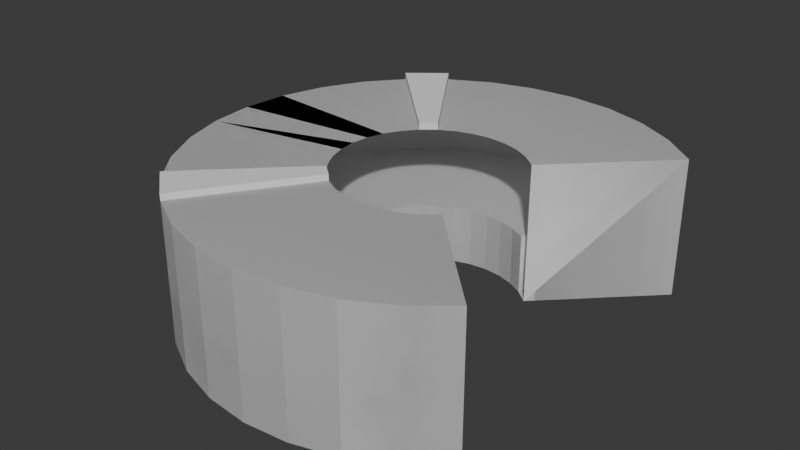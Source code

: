 # Source: proto_desk.blend  (saved by Blender 5.1.30; exported with 4.5.12 LTS)
import bpy
from mathutils import Matrix  # noqa: F401  (used for matrix-valued properties, if any)

bpy.ops.wm.read_factory_settings(use_empty=True)
scene = bpy.context.scene
scene.name = 'Scene'

# ---- collections
col_collection = bpy.data.collections.new('Collection'); scene.collection.children.link(col_collection)

# ---- world
world_world = bpy.data.worlds.new('World'); scene.world = world_world
world_world.use_nodes = True; world_world.node_tree.nodes.clear()
_N = world_world.node_tree.nodes; _L = world_world.node_tree.links
n0 = _N.new('ShaderNodeOutputWorld'); n0.name = 'World Output'; n0.location = (200, 100)
n1 = _N.new('ShaderNodeBackground'); n1.name = 'Background'; n1.location = (-200, 100)
n1.inputs[0].default_value = (0.05088, 0.05088, 0.05088, 1.0)
_L.new(n1.outputs[0], n0.inputs[0])
n0.is_active_output = True
world_world.color = (0.05088, 0.05088, 0.05088)
world_world.sun_shadow_jitter_overblur = 0.0

# ---- meshes
me_circle = bpy.data.meshes.new('Circle')
me_circle.from_pydata([(-0.01015, -0.9737, 1.29), (0.1849, -0.9937, 1.29), (0.38, -0.9753, 1.29), (0.5678, -0.9191, 1.29), (0.7411, -0.8274, 1.289), (0.8931, -0.7036, 1.289), (0.3363, -0.3541, 0.4249), (0.2632, -0.3759, 0.4249), (0.1115, -0.3753, 0.4249), (0.1873, -0.3831, 0.4249), (-0.1975, -0.9165, 0.4265), (-0.37, -0.8234, 0.4262), (-0.521, -0.6984, 0.4258), (0.8988, 0.7106, 1.285), (0.7477, 0.8355, 1.284), (0.5752, 0.9286, 1.284), (0.3879, 0.9863, 1.284), (0.1928, 1.006, 1.283), (-0.002327, 0.9878, 1.283), (-0.1901, 0.9317, 1.284), (-0.3634, 0.84, 1.284), (-0.5154, 0.7162, 1.284), (-0.6404, 0.5652, 1.285), (-0.7335, 0.3926, 1.285), (-0.7911, 0.2053, 1.286), (-0.8111, 0.01027, 1.286), (-0.7927, -0.1849, 1.287), (-0.7365, -0.3727, 1.288), (-0.6448, -0.546, 1.288), (-0.5211, -0.698, 1.289), (-0.37, -0.823, 1.289), (-0.1975, -0.9161, 1.29), (0.1115, -0.3748, 1.288), (0.1873, -0.3826, 1.288), (0.2632, -0.3755, 1.288), (0.3362, -0.3536, 1.288), (0.4036, -0.3179, 1.288), (0.4628, -0.2698, 1.288), (-0.6448, -0.5464, 0.4253), (-0.7365, -0.3732, 0.4247), (-0.7927, -0.1853, 0.4241), (-0.8111, 0.00983, 0.4235), (-0.7911, 0.2048, 0.4229), (-0.7335, 0.3922, 0.4223), (-0.6404, 0.5647, 0.4217), (0.4649, 0.2802, 1.286), (0.4062, 0.3288, 1.286), (0.3391, 0.365, 1.286), (0.2662, 0.3874, 1.285), (0.1904, 0.3952, 1.285), (0.1145, 0.388, 1.285), (0.04146, 0.3662, 1.285), (-0.02592, 0.3305, 1.286), (-0.08505, 0.2824, 1.286), (-0.1337, 0.2236, 1.286), (-0.1699, 0.1565, 1.286), (-0.1923, 0.08368, 1.286), (-0.2001, 0.007833, 1.287), (-0.1929, -0.06807, 1.287), (-0.171, -0.1411, 1.287), (-0.1354, -0.2085, 1.287), (-0.08724, -0.2676, 1.287), (-0.0285, -0.3162, 1.288), (0.03859, -0.3524, 1.288), (-0.0101, -0.9745, -0.2103), (0.1849, -0.9945, -0.2102), (0.3801, -0.976, -0.2102), (0.5679, -0.9199, -0.2103), (0.7412, -0.8282, -0.2106), (0.8932, -0.7044, -0.2109), (-0.5154, 0.7158, 0.4213), (-0.3634, 0.8395, 0.4209), (-0.1901, 0.9312, 0.4207), (-0.002298, 0.9874, 0.4205), (0.1929, 1.006, 0.4205), (0.3879, 0.9858, 0.4206), (0.7478, 0.8351, 0.4212), (0.8988, 0.7098, -0.2154), (0.7478, 0.8348, -0.2159), (0.5753, 0.9279, -0.2162), (0.3879, 0.9855, -0.2164), (0.1929, 1.006, -0.2165), (-0.002277, 0.9871, -0.2165), (-0.1901, 0.9309, -0.2164), (-0.3633, 0.8392, -0.2161), (-0.5154, 0.7154, -0.2157), (-0.6403, 0.5644, -0.2153), (-0.7334, 0.3919, -0.2148), (-0.7911, 0.2045, -0.2142), (-0.8111, 0.009506, -0.2136), (-0.7927, -0.1857, -0.2129), (-0.7365, -0.3735, -0.2123), (-0.6448, -0.5467, -0.2118), (-0.521, -0.6988, -0.2113), (-0.37, -0.8237, -0.2108), (-0.1975, -0.9168, -0.2105), (0.1115, -0.3756, -0.2121), (0.1874, -0.3834, -0.2121), (0.2633, -0.3762, -0.2121), (0.3363, -0.3544, -0.2122), (0.4037, -0.3187, -0.2123), (0.4628, -0.2706, -0.2124), (0.5752, 0.9282, 0.4208), (0.8932, -0.7041, 0.4261), (0.7411, -0.8278, 0.4265), (0.5679, -0.9196, 0.4267), (0.3801, -0.9757, 0.4269), (-0.01012, -0.9742, 0.4268), (0.1849, -0.9941, 0.4269), (0.465, 0.2794, -0.2142), (0.4063, 0.328, -0.2143), (0.3392, 0.3642, -0.2145), (0.2663, 0.3867, -0.2145), (0.1905, 0.3944, -0.2146), (0.1146, 0.3873, -0.2146), (0.04151, 0.3654, -0.2145), (-0.02587, 0.3297, -0.2144), (-0.085, 0.2816, -0.2143), (-0.1336, 0.2229, -0.2141), (-0.1698, 0.1558, -0.2139), (-0.1922, 0.08291, -0.2137), (-0.2, 0.007071, -0.2134), (-0.1928, -0.06883, -0.2132), (-0.171, -0.1419, -0.2129), (-0.1353, -0.2093, -0.2127), (-0.08719, -0.2684, -0.2125), (-0.02845, -0.317, -0.2124), (0.03864, -0.3532, -0.2122), (0.4037, -0.3184, 0.4248), (0.4628, -0.2703, 0.4246), (0.3391, 0.3646, 0.4226), (0.4062, 0.3283, 0.4227), (0.2663, 0.387, 0.4225), (0.1904, 0.3948, 0.4225), (0.1145, 0.3876, 0.4225), (0.04148, 0.3657, 0.4225), (-0.0259, 0.3301, 0.4226), (-0.08502, 0.2819, 0.4228), (-0.1336, 0.2232, 0.4229), (-0.1698, 0.1561, 0.4231), (-0.1923, 0.08324, 0.4234), (-0.2, 0.007394, 0.4236), (-0.1929, -0.06851, 0.4238), (-0.171, -0.1416, 0.4241), (-0.1353, -0.2089, 0.4243), (-0.08721, -0.2681, 0.4245), (-0.02847, -0.3167, 0.4247), (0.03862, -0.3529, 0.4248), (0.1849, -0.9937, 1.29), (-0.01015, -0.9737, 1.29), (0.38, -0.9753, 1.29), (0.5678, -0.9191, 1.29), (0.7411, -0.8274, 1.289), (0.8931, -0.7036, 1.289), (0.3801, -0.9757, 0.4269), (0.3801, -0.976, -0.2102), (0.8932, -0.7044, -0.2109), (0.8932, -0.7041, 0.4261), (0.5752, 0.9282, 0.4208), (0.5753, 0.9279, -0.2162), (0.7478, 0.8348, -0.2159), (0.7478, 0.8351, 0.4212), (-0.1698, 0.1558, -0.2139), (-0.1698, 0.1561, 0.4231), (-0.6448, -0.5464, 0.4253), (-0.6448, -0.5467, -0.2118), (0.1849, -0.9941, 0.4269), (0.1849, -0.9945, -0.2102), (-0.0101, -0.9745, -0.2103), (-0.01012, -0.9742, 0.4268), (0.7477, 0.8355, 1.284), (0.8988, 0.7106, 1.285), (0.5752, 0.9286, 1.284), (0.3879, 0.9863, 1.284), (0.1928, 1.006, 1.283), (-0.002327, 0.9878, 1.283), (-0.1901, 0.9317, 1.284), (-0.3634, 0.84, 1.284), (-0.5154, 0.7162, 1.284), (-0.6404, 0.5652, 1.285), (-0.7335, 0.3926, 1.285), (-0.7911, 0.2053, 1.286), (-0.8111, 0.01027, 1.286), (-0.7927, -0.1849, 1.287), (-0.7365, -0.3727, 1.288), (-0.6448, -0.546, 1.288), (-0.5211, -0.698, 1.289), (-0.37, -0.823, 1.289), (-0.1975, -0.9161, 1.29), (0.1873, -0.3826, 1.288), (0.1115, -0.3748, 1.288), (0.2632, -0.3755, 1.288), (0.3362, -0.3536, 1.288), (0.4036, -0.3179, 1.288), (0.4628, -0.2698, 1.288), (-0.1336, 0.2229, -0.2141), (-0.1336, 0.2232, 0.4229), (-0.7365, -0.3732, 0.4247), (-0.7365, -0.3735, -0.2123), (-0.085, 0.2816, -0.2143), (-0.08502, 0.2819, 0.4228), (-0.7927, -0.1853, 0.4241), (-0.7927, -0.1857, -0.2129), (-0.02587, 0.3297, -0.2144), (-0.0259, 0.3301, 0.4226), (0.4037, -0.3184, 0.4248), (0.7411, -0.8278, 0.4265), (0.1904, 0.3948, 0.4225), (0.1929, 1.006, 0.4205), (-0.02847, -0.3167, 0.4247), (-0.37, -0.8234, 0.4262), (0.4062, 0.3288, 1.286), (0.4649, 0.2802, 1.286), (0.3391, 0.365, 1.286), (0.2662, 0.3874, 1.285), (0.1904, 0.3952, 1.285), (0.1145, 0.388, 1.285), (0.04146, 0.3662, 1.285), (-0.02592, 0.3305, 1.286), (-0.08505, 0.2824, 1.286), (-0.1337, 0.2236, 1.286), (-0.1699, 0.1565, 1.286), (-0.1923, 0.08368, 1.286), (-0.2001, 0.007833, 1.287), (-0.1929, -0.06807, 1.287), (-0.171, -0.1411, 1.287), (-0.1354, -0.2085, 1.287), (-0.08724, -0.2676, 1.287), (-0.0285, -0.3162, 1.288), (0.03859, -0.3524, 1.288), (0.3363, -0.3541, 0.4249), (0.5679, -0.9196, 0.4267), (0.2663, 0.387, 0.4225), (0.3879, 0.9858, 0.4206), (-0.08721, -0.2681, 0.4245), (-0.521, -0.6984, 0.4258), (0.2632, -0.3759, 0.4249), (0.3391, 0.3646, 0.4226), (-0.1353, -0.2089, 0.4243), (0.1873, -0.3831, 0.4249), (0.5679, -0.9199, -0.2103), (0.7412, -0.8282, -0.2106), (0.4062, 0.3283, 0.4227), (-0.171, -0.1416, 0.4241), (-0.1929, -0.06851, 0.4238), (-0.2, 0.007394, 0.4236), (-0.8111, 0.00983, 0.4235), (-0.1923, 0.08324, 0.4234), (-0.7911, 0.2048, 0.4229), (-0.7335, 0.3922, 0.4223), (-0.6404, 0.5647, 0.4217), (-0.5154, 0.7158, 0.4213), (0.8988, 0.7098, -0.2154), (0.3879, 0.9855, -0.2164), (0.1929, 1.006, -0.2165), (-0.002277, 0.9871, -0.2165), (-0.1901, 0.9309, -0.2164), (-0.3633, 0.8392, -0.2161), (-0.5154, 0.7154, -0.2157), (-0.6403, 0.5644, -0.2153), (-0.7334, 0.3919, -0.2148), (-0.7911, 0.2045, -0.2142), (-0.8111, 0.009506, -0.2136), (-0.521, -0.6988, -0.2113), (-0.37, -0.8237, -0.2108), (-0.1975, -0.9168, -0.2105), (0.1874, -0.3834, -0.2121), (0.1115, -0.3756, -0.2121), (0.2633, -0.3762, -0.2121), (0.3363, -0.3544, -0.2122), (0.4037, -0.3187, -0.2123), (0.4628, -0.2706, -0.2124), (-0.3634, 0.8395, 0.4209), (0.4628, -0.2703, 0.4246), (0.04148, 0.3657, 0.4225), (-0.1901, 0.9312, 0.4207), (-0.002298, 0.9874, 0.4205), (0.1145, 0.3876, 0.4225), (0.1115, -0.3753, 0.4249), (-0.1975, -0.9165, 0.4265), (0.03862, -0.3529, 0.4248), (0.4063, 0.328, -0.2143), (0.465, 0.2794, -0.2142), (0.3392, 0.3642, -0.2145), (0.2663, 0.3867, -0.2145), (0.1905, 0.3944, -0.2146), (0.1146, 0.3873, -0.2146), (0.04151, 0.3654, -0.2145), (-0.1922, 0.08291, -0.2137), (-0.2, 0.007071, -0.2134), (-0.1928, -0.06883, -0.2132), (-0.171, -0.1419, -0.2129), (-0.1353, -0.2093, -0.2127), (-0.08719, -0.2684, -0.2125), (-0.02845, -0.317, -0.2124), (0.03864, -0.3532, -0.2122), (-0.37, -0.8229, 1.357), (-0.5211, -0.698, 1.356), (-0.0285, -0.3162, 1.355), (-0.08725, -0.2676, 1.355), (-0.5154, 0.7162, 1.359), (-0.3634, 0.84, 1.358), (-0.08505, 0.2824, 1.36), (-0.02593, 0.3305, 1.36)], [], [(0, 31, 63, 32), (19, 18, 50, 51), (20, 19, 51, 52), (21, 20, 52, 53), (22, 21, 53, 54), (23, 22, 54, 55), (24, 23, 55, 56), (25, 24, 56, 57), (84, 83, 72, 71), (26, 25, 57, 58), (123, 143, 144, 124), (27, 26, 58, 59), (14, 13, 45, 46), (1, 0, 32, 33), (28, 27, 59, 60), (15, 14, 46, 47), (2, 1, 33, 34), (29, 28, 60, 61), (16, 15, 47, 48), (3, 2, 34, 35), (30, 29, 61, 62), (17, 16, 48, 49), (4, 3, 35, 36), (31, 30, 62, 63), (18, 17, 49, 50), (5, 4, 36, 37), (117, 137, 138, 118), (91, 90, 40, 39), (96, 97, 9, 8), (116, 136, 137, 117), (83, 82, 73, 72), (90, 89, 41, 40), (78, 110, 131, 76), (115, 135, 136, 116), (122, 142, 143, 123), (89, 88, 42, 41), (64, 95, 10, 107), (114, 115, 135, 134), (69, 68, 104, 103), (88, 87, 43, 42), (82, 81, 74, 73), (127, 96, 8, 147), (121, 141, 142, 122), (100, 101, 129, 128), (78, 77, 109, 110), (113, 114, 134, 133), (87, 86, 44, 43), (126, 146, 147, 127), (99, 100, 128, 6), (112, 113, 133, 132), (86, 85, 70, 44), (125, 145, 146, 126), (98, 99, 6, 7), (111, 112, 132, 130), (85, 84, 71, 70), (124, 144, 145, 125), (97, 98, 7, 9), (110, 111, 130, 131), (10, 11, 146, 147), (104, 105, 6, 128), (95, 94, 11, 10), (44, 138, 137, 70), (74, 75, 132, 133), (68, 67, 105, 104), (70, 137, 136, 71), (81, 80, 75, 74), (120, 140, 141, 121), (94, 93, 12, 11), (67, 66, 106, 105), (80, 79, 102, 75), (14, 78, 77, 13), (119, 139, 140, 120), (15, 79, 78, 14), (93, 92, 38, 12), (16, 80, 79, 15), (66, 65, 108, 106), (17, 81, 80, 16), (101, 69, 103, 129), (18, 82, 81, 17), (79, 78, 76, 102), (19, 83, 82, 18), (118, 138, 139, 119), (20, 84, 83, 19), (11, 146, 145, 12), (21, 85, 84, 20), (71, 136, 135, 72), (22, 86, 85, 21), (72, 73, 134, 135), (23, 87, 86, 22), (105, 106, 7, 6), (24, 88, 87, 23), (75, 102, 130, 132), (25, 89, 88, 24), (12, 145, 144, 38), (26, 90, 89, 25), (106, 108, 9, 7), (27, 91, 90, 26), (1, 65, 64, 0), (102, 76, 131, 130), (28, 92, 91, 27), (2, 66, 65, 1), (38, 144, 143, 39), (29, 93, 92, 28), (3, 67, 66, 2), (108, 107, 8, 9), (30, 94, 93, 29), (4, 68, 67, 3), (39, 143, 142, 40), (31, 95, 94, 30), (5, 69, 68, 4), (40, 142, 141, 41), (0, 64, 95, 31), (92, 91, 39, 38), (41, 141, 140, 42), (107, 10, 147, 8), (65, 64, 107, 108), (42, 140, 139, 43), (13, 77, 109, 45), (103, 104, 128, 129), (43, 139, 138, 44), (37, 101, 69, 5), (73, 74, 133, 134), (149, 190, 229, 188), (176, 217, 216, 175), (177, 218, 217, 176), (177, 178, 300, 301), (179, 220, 219, 178), (180, 221, 220, 179), (181, 222, 221, 180), (182, 223, 222, 181), (257, 272, 275, 256), (183, 224, 223, 182), (291, 292, 238, 243), (184, 225, 224, 183), (170, 211, 212, 171), (148, 189, 190, 149), (185, 226, 225, 184), (172, 213, 211, 170), (150, 191, 189, 148), (186, 227, 226, 185), (173, 214, 213, 172), (151, 192, 191, 150), (227, 186, 297, 299), (174, 215, 214, 173), (152, 193, 192, 151), (188, 229, 228, 187), (175, 216, 215, 174), (153, 194, 193, 152), (199, 195, 196, 200), (198, 197, 201, 202), (267, 278, 239, 266), (203, 199, 200, 204), (256, 275, 276, 255), (202, 201, 246, 262), (160, 161, 242, 281), (287, 203, 204, 274), (290, 291, 243, 244), (262, 246, 248, 261), (168, 169, 279, 265), (286, 277, 274, 287), (156, 157, 206, 241), (261, 248, 249, 260), (255, 276, 208, 254), (295, 280, 278, 267), (289, 290, 244, 245), (270, 205, 273, 271), (160, 281, 282, 252), (285, 207, 277, 286), (260, 249, 250, 259), (294, 295, 280, 209), (269, 230, 205, 270), (284, 232, 207, 285), (259, 250, 251, 258), (293, 294, 209, 234), (268, 236, 230, 269), (283, 237, 232, 284), (258, 251, 272, 257), (292, 293, 234, 238), (266, 239, 236, 268), (281, 242, 237, 283), (279, 280, 209, 210), (206, 205, 230, 231), (265, 279, 210, 264), (250, 251, 200, 196), (208, 207, 232, 233), (241, 206, 231, 240), (251, 272, 204, 200), (254, 208, 233, 253), (288, 289, 245, 247), (264, 210, 235, 263), (240, 231, 154, 155), (253, 233, 158, 159), (170, 171, 252, 160), (162, 288, 247, 163), (172, 170, 160, 159), (263, 235, 164, 165), (173, 172, 159, 253), (155, 154, 166, 167), (174, 173, 253, 254), (271, 273, 157, 156), (175, 174, 254, 255), (159, 158, 161, 160), (176, 175, 255, 256), (195, 162, 163, 196), (177, 176, 256, 257), (210, 235, 234, 209), (178, 177, 257, 258), (272, 275, 274, 204), (179, 178, 258, 259), (275, 274, 277, 276), (180, 179, 259, 260), (231, 230, 236, 154), (181, 180, 260, 261), (233, 232, 237, 158), (182, 181, 261, 262), (235, 164, 238, 234), (183, 182, 262, 202), (154, 236, 239, 166), (184, 183, 202, 198), (148, 149, 168, 167), (158, 237, 242, 161), (185, 184, 198, 165), (150, 148, 167, 155), (164, 197, 243, 238), (186, 185, 165, 263), (151, 150, 155, 240), (166, 239, 278, 169), (187, 186, 263, 264), (152, 151, 240, 241), (197, 201, 244, 243), (188, 187, 264, 265), (153, 152, 241, 156), (201, 246, 245, 244), (149, 188, 265, 168), (165, 164, 197, 198), (246, 248, 247, 245), (169, 278, 280, 279), (167, 166, 169, 168), (248, 249, 163, 247), (171, 212, 282, 252), (157, 273, 205, 206), (249, 250, 196, 163), (194, 153, 156, 271), (276, 277, 207, 208), (47, 46, 211, 213), (34, 33, 189, 191), (61, 60, 226, 227), (122, 123, 291, 290), (48, 47, 213, 214), (110, 109, 282, 281), (35, 34, 191, 192), (97, 96, 267, 266), (62, 61, 227, 228), (123, 124, 292, 291), (49, 48, 214, 215), (111, 110, 281, 283), (36, 35, 192, 193), (98, 97, 266, 268), (63, 62, 228, 229), (124, 125, 293, 292), (50, 49, 215, 216), (112, 111, 283, 284), (37, 36, 193, 194), (99, 98, 268, 269), (32, 63, 229, 190), (125, 126, 294, 293), (45, 109, 282, 212), (51, 50, 216, 217), (113, 112, 284, 285), (100, 99, 269, 270), (126, 127, 295, 294), (52, 51, 217, 218), (114, 113, 285, 286), (101, 100, 270, 271), (96, 127, 295, 267), (53, 52, 218, 219), (115, 114, 286, 287), (101, 37, 194, 271), (54, 53, 219, 220), (115, 116, 203, 287), (55, 54, 220, 221), (116, 117, 199, 203), (56, 55, 221, 222), (117, 118, 195, 199), (57, 56, 222, 223), (118, 119, 162, 195), (58, 57, 223, 224), (119, 120, 288, 162), (59, 58, 224, 225), (120, 121, 289, 288), (46, 45, 212, 211), (33, 32, 190, 189), (60, 59, 225, 226), (121, 122, 290, 289), (296, 298, 299, 297), (186, 187, 296, 297), (187, 228, 298, 296), (228, 227, 299, 298), (300, 302, 303, 301), (219, 218, 303, 302), (178, 219, 302, 300), (218, 177, 301, 303)])
_uv = me_circle.uv_layers.new(name='UVMap')
_uv.uv.foreach_set('vector', [0.0, 0.0, 0.0, 0.0, 0.0, 0.0, 0.0, 0.0, 0.0, 0.0, 0.0, 0.0, 0.0, 0.0, 0.0, 0.0, 0.0, 0.0, 0.0, 0.0, 0.0, 0.0, 0.0, 0.0, 0.0, 0.0, 0.0, 0.0, 0.0, 0.0, 0.0, 0.0, 0.0, 0.0, 0.0, 0.0, 0.0, 0.0, 0.0, 0.0, 0.0, 0.0, 0.0, 0.0, 0.0, 0.0, 0.0, 0.0, 0.0, 0.0, 0.0, 0.0, 0.0, 0.0, 0.0, 0.0, 0.0, 0.0, 0.0, 0.0, 0.0, 0.0, 0.0, 0.0, 0.0, 0.0, 0.0, 0.0, 0.0, 0.0, 0.0, 0.0, 0.0, 0.0, 0.0, 0.0, 0.0, 0.0, 0.0, 0.0, 0.0, 0.0, 0.0, 0.0, 0.0, 0.0, 0.0, 0.0, 0.0, 0.0, 0.0, 0.0, 0.0, 0.0, 0.0, 0.0, 0.0, 0.0, 0.0, 0.0, 0.0, 0.0, 0.0, 0.0, 0.0, 0.0, 0.0, 0.0, 0.0, 0.0, 0.0, 0.0, 0.0, 0.0, 0.0, 0.0, 0.0, 0.0, 0.0, 0.0, 0.0, 0.0, 0.0, 0.0, 0.0, 0.0, 0.0, 0.0, 0.0, 0.0, 0.0, 0.0, 0.0, 0.0, 0.0, 0.0, 0.0, 0.0, 0.0, 0.0, 0.0, 0.0, 0.0, 0.0, 0.0, 0.0, 0.0, 0.0, 0.0, 0.0, 0.0, 0.0, 0.0, 0.0, 0.0, 0.0, 0.0, 0.0, 0.0, 0.0, 0.0, 0.0, 0.0, 0.0, 0.0, 0.0, 0.0, 0.0, 0.0, 0.0, 0.0, 0.0, 0.0, 0.0, 0.0, 0.0, 0.0, 0.0, 0.0, 0.0, 0.0, 0.0, 0.0, 0.0, 0.0, 0.0, 0.0, 0.0, 0.0, 0.0, 0.0, 0.0, 0.0, 0.0, 0.0, 0.0, 0.0, 0.0, 0.0, 0.0, 0.0, 0.0, 0.0, 0.0, 0.0, 0.0, 0.0, 0.0, 0.0, 0.0, 0.0, 0.0, 0.0, 0.0, 0.0, 0.0, 0.0, 0.0, 0.0, 0.0, 0.0, 0.0, 0.0, 0.0, 0.0, 0.0, 0.0, 0.0, 0.0, 0.0, 0.0, 0.0, 0.0, 0.0, 0.0, 0.0, 0.0, 0.0, 0.0, 0.0, 0.0, 0.0, 0.0, 0.0, 0.0, 0.0, 0.0, 0.0, 0.0, 0.0, 0.0, 0.0, 0.0, 0.0, 0.0, 0.0, 0.0, 0.0, 0.0, 0.0, 0.0, 0.0, 0.0, 0.0, 0.0, 0.0, 0.0, 0.0, 0.0, 0.0, 0.0, 0.0, 0.0, 0.0, 0.0, 0.0, 0.0, 0.0, 0.0, 0.0, 0.0, 0.0, 0.0, 0.0, 0.0, 0.0, 0.0, 0.0, 0.0, 0.0, 0.0, 0.0, 0.0, 0.0, 0.0, 0.0, 0.0, 0.0, 0.0, 0.0, 0.0, 0.0, 0.0, 0.0, 0.0, 0.0, 0.0, 0.0, 0.0, 0.0, 0.0, 0.0, 0.0, 0.0, 0.0, 0.0, 0.0, 0.0, 0.0, 0.0, 0.0, 0.0, 0.0, 0.0, 0.0, 0.0, 0.0, 0.0, 0.0, 0.0, 0.0, 0.0, 0.0, 0.0, 0.0, 0.0, 0.0, 0.0, 0.0, 0.0, 0.0, 0.0, 0.0, 0.0, 0.0, 0.0, 0.0, 0.0, 0.0, 0.0, 0.0, 0.0, 0.0, 0.0, 0.0, 0.0, 0.0, 0.0, 0.0, 0.0, 0.0, 0.0, 0.0, 0.0, 0.0, 0.0, 0.0, 0.0, 0.0, 0.0, 0.0, 0.0, 0.0, 0.0, 0.0, 0.0, 0.0, 0.0, 0.0, 0.0, 0.0, 0.0, 0.0, 0.0, 0.0, 0.0, 0.0, 0.0, 0.0, 0.0, 0.0, 0.0, 0.0, 0.0, 0.0, 0.0, 0.0, 0.0, 0.0, 0.0, 0.0, 0.0, 0.0, 0.0, 0.0, 0.0, 0.0, 0.0, 0.0, 0.0, 0.0, 0.0, 0.0, 0.0, 0.0, 0.0, 0.0, 0.0, 0.0, 0.0, 0.0, 0.0, 0.0, 0.0, 0.0, 0.0, 0.0, 0.0, 0.0, 0.0, 0.0, 0.0, 0.0, 0.0, 0.0, 0.0, 0.0, 0.0, 0.0, 0.0, 0.0, 0.0, 0.0, 0.0, 0.0, 0.0, 0.0, 0.0, 0.0, 0.0, 0.0, 0.0, 0.0, 0.0, 0.0, 0.0, 0.0, 0.0, 0.0, 0.0, 0.0, 0.0, 0.0, 0.0, 0.0, 0.0, 0.0, 0.0, 0.0, 0.0, 0.0, 0.0, 0.0, 0.0, 0.0, 0.0, 0.0, 0.0, 0.0, 0.0, 0.0, 0.0, 0.0, 0.0, 0.0, 0.0, 0.0, 0.0, 0.0, 0.0, 0.0, 0.0, 0.0, 0.0, 0.0, 0.0, 0.0, 0.0, 0.0, 0.0, 0.0, 0.0, 0.0, 0.0, 0.0, 0.0, 0.0, 0.0, 0.0, 0.0, 0.0, 0.0, 0.0, 0.0, 0.0, 0.0, 0.0, 0.0, 0.0, 0.0, 0.0, 0.0, 0.0, 0.0, 0.0, 0.0, 0.0, 0.0, 0.0, 0.0, 0.0, 0.0, 0.0, 0.0, 0.0, 0.0, 0.0, 0.0, 0.0, 0.0, 0.0, 0.0, 0.0, 0.0, 0.0, 0.0, 0.0, 0.0, 0.0, 0.0, 0.0, 0.0, 0.0, 0.0, 0.0, 0.0, 0.0, 0.0, 0.0, 0.0, 0.0, 0.0, 0.0, 0.0, 0.0, 0.0, 0.0, 0.0, 0.0, 0.0, 0.0, 0.0, 0.0, 0.0, 0.0, 0.0, 0.0, 0.0, 0.0, 0.0, 0.0, 0.0, 0.0, 0.0, 0.0, 0.0, 0.0, 0.0, 0.0, 0.0, 0.0, 0.0, 0.0, 0.0, 0.0, 0.0, 0.0, 0.0, 0.0, 0.0, 0.0, 0.0, 0.0, 0.0, 0.0, 0.0, 0.0, 0.0, 0.0, 0.0, 0.0, 0.0, 0.0, 0.0, 0.0, 0.0, 0.0, 0.0, 0.0, 0.0, 0.0, 0.0, 0.0, 0.0, 0.0, 0.0, 0.0, 0.0, 0.0, 0.0, 0.0, 0.0, 0.0, 0.0, 0.0, 0.0, 0.0, 0.0, 0.0, 0.0, 0.0, 0.0, 0.0, 0.0, 0.0, 0.0, 0.0, 0.0, 0.0, 0.0, 0.0, 0.0, 0.0, 0.0, 0.0, 0.0, 0.0, 0.0, 0.0, 0.0, 0.0, 0.0, 0.0, 0.0, 0.0, 0.0, 0.0, 0.0, 0.0, 0.0, 0.0, 0.0, 0.0, 0.0, 0.0, 0.0, 0.0, 0.0, 0.0, 0.0, 0.0, 0.0, 0.0, 0.0, 0.0, 0.0, 0.0, 0.0, 0.0, 0.0, 0.0, 0.0, 0.0, 0.0, 0.0, 0.0, 0.0, 0.0, 0.0, 0.0, 0.0, 0.0, 0.0, 0.0, 0.0, 0.0, 0.0, 0.0, 0.0, 0.0, 0.0, 0.0, 0.0, 0.0, 0.0, 0.0, 0.0, 0.0, 0.0, 0.0, 0.0, 0.0, 0.0, 0.0, 0.0, 0.0, 0.0, 0.0, 0.0, 0.0, 0.0, 0.0, 0.0, 0.0, 0.0, 0.0, 0.0, 0.0, 0.0, 0.0, 0.0, 0.0, 0.0, 0.0, 0.0, 0.0, 0.0, 0.0, 0.0, 0.0, 0.0, 0.0, 0.0, 0.0, 0.0, 0.0, 0.0, 0.0, 0.0, 0.0, 0.0, 0.0, 0.0, 0.0, 0.0, 0.0, 0.0, 0.0, 0.0, 0.0, 0.0, 0.0, 0.0, 0.0, 0.0, 0.0, 0.0, 0.0, 0.0, 0.0, 0.0, 0.0, 0.0, 0.0, 0.0, 0.0, 0.0, 0.0, 0.0, 0.0, 0.0, 0.0, 0.0, 0.0, 0.0, 0.0, 0.0, 0.0, 0.0, 0.0, 0.0, 0.0, 0.0, 0.0, 0.0, 0.0, 0.0, 0.0, 0.0, 0.0, 0.0, 0.0, 0.0, 0.0, 0.0, 0.0, 0.0, 0.0, 0.0, 0.0, 0.0, 0.0, 0.0, 0.0, 0.0, 0.0, 0.0, 0.0, 0.0, 0.0, 0.0, 0.0, 0.0, 0.0, 0.0, 0.0, 0.0, 0.0, 0.0, 0.0, 0.0, 0.0, 0.0, 0.0, 0.0, 0.0, 0.0, 0.0, 0.0, 0.0, 0.0, 0.0, 0.0, 0.0, 0.0, 0.0, 0.0, 0.0, 0.0, 0.0, 0.0, 0.0, 0.0, 0.0, 0.0, 0.0, 0.0, 0.0, 0.0, 0.0, 0.0, 0.0, 0.0, 0.0, 0.0, 0.0, 0.0, 0.0, 0.0, 0.0, 0.0, 0.0, 0.0, 0.0, 0.0, 0.0, 0.0, 0.0, 0.0, 0.0, 0.0, 0.0, 0.0, 0.0, 0.0, 0.0, 0.0, 0.0, 0.0, 0.0, 0.0, 0.0, 0.0, 0.0, 0.0, 0.0, 0.0, 0.0, 0.0, 0.0, 0.0, 0.0, 0.0, 0.0, 0.0, 0.0, 0.0, 0.0, 0.0, 0.0, 0.0, 0.0, 0.0, 0.0, 0.0, 0.0, 0.0, 0.0, 0.0, 0.0, 0.0, 0.0, 0.0, 0.0, 0.0, 0.0, 0.0, 0.0, 0.0, 0.0, 0.0, 0.0, 0.0, 0.0, 0.0, 0.0, 0.0, 0.0, 0.0, 0.0, 0.0, 0.0, 0.0, 0.0, 0.0, 0.0, 0.0, 0.0, 0.0, 0.0, 0.0, 0.0, 0.0, 0.0, 0.0, 0.0, 0.0, 0.0, 0.0, 0.0, 0.0, 0.0, 0.0, 0.0, 0.0, 0.0, 0.0, 0.0, 0.0, 0.0, 0.0, 0.0, 0.0, 0.0, 0.0, 0.0, 0.0, 0.0, 0.0, 0.0, 0.0, 0.0, 0.0, 0.0, 0.0, 0.0, 0.0, 0.0, 0.0, 0.0, 0.0, 0.0, 0.0, 0.0, 0.0, 0.0, 0.0, 0.0, 0.0, 0.0, 0.0, 0.0, 0.0, 0.0, 0.0, 0.0, 0.0, 0.0, 0.0, 0.0, 0.0, 0.0, 0.0, 0.0, 0.0, 0.0, 0.0, 0.0, 0.0, 0.0, 0.0, 0.0, 0.0, 0.0, 0.0, 0.0, 0.0, 0.0, 0.0, 0.0, 0.0, 0.0, 0.0, 0.0, 0.0, 0.0, 0.0, 0.0, 0.0, 0.0, 0.0, 0.0, 0.0, 0.0, 0.0, 0.0, 0.0, 0.0, 0.0, 0.0, 0.0, 0.0, 0.0, 0.0, 0.0, 0.0, 0.0, 0.0, 0.0, 0.0, 0.0, 0.0, 0.0, 0.0, 0.0, 0.0, 0.0, 0.0, 0.0, 0.0, 0.0, 0.0, 0.0, 0.0, 0.0, 0.0, 0.0, 0.0, 0.0, 0.0, 0.0, 0.0, 0.0, 0.0, 0.0, 0.0, 0.0, 0.0, 0.0, 0.0, 0.0, 0.0, 0.0, 0.0, 0.0, 0.0, 0.0, 0.0, 0.0, 0.0, 0.0, 0.0, 0.0, 0.0, 0.0, 0.0, 0.0, 0.0, 0.0, 0.0, 0.0, 0.0, 0.0, 0.0, 0.0, 0.0, 0.0, 0.0, 0.0, 0.0, 0.0, 0.0, 0.0, 0.0, 0.0, 0.0, 0.0, 0.0, 0.0, 0.0, 0.0, 0.0, 0.0, 0.0, 0.0, 0.0, 0.0, 0.0, 0.0, 0.0, 0.0, 0.0, 0.0, 0.0, 0.0, 0.0, 0.0, 0.0, 0.0, 0.0, 0.0, 0.0, 0.0, 0.0, 0.0, 0.0, 0.0, 0.0, 0.0, 0.0, 0.0, 0.0, 0.0, 0.0, 0.0, 0.0, 0.0, 0.0, 0.0, 0.0, 0.0, 0.0, 0.0, 0.0, 0.0, 0.0, 0.0, 0.0, 0.0, 0.0, 0.0, 0.0, 0.0, 0.0, 0.0, 0.0, 0.0, 0.0, 0.0, 0.0, 0.0, 0.0, 0.0, 0.0, 0.0, 0.0, 0.0, 0.0, 0.0, 0.0, 0.0, 0.0, 0.0, 0.0, 0.0, 0.0, 0.0, 0.0, 0.0, 0.0, 0.0, 0.0, 0.0, 0.0, 0.0, 0.0, 0.0, 0.0, 0.0, 0.0, 0.0, 0.0, 0.0, 0.0, 0.0, 0.0, 0.0, 0.0, 0.0, 0.0, 0.0, 0.0, 0.0, 0.0, 0.0, 0.0, 0.0, 0.0, 0.0, 0.0, 0.0, 0.0, 0.0, 0.0, 0.0, 0.0, 0.0, 0.0, 0.0, 0.0, 0.0, 0.0, 0.0, 0.0, 0.0, 0.0, 0.0, 0.0, 0.0, 0.0, 0.0, 0.0, 0.0, 0.0, 0.0, 0.0, 0.0, 0.0, 0.0, 0.0, 0.0, 0.0, 0.0, 0.0, 0.0, 0.0, 0.0, 0.0, 0.0, 0.0, 0.0, 0.0, 0.0, 0.0, 0.0, 0.0, 0.0, 0.0, 0.0, 0.0, 0.0, 0.0, 0.0, 0.0, 0.0, 0.0, 0.0, 0.0, 0.0, 0.0, 0.0, 0.0, 0.0, 0.0, 0.0, 0.0, 0.0, 0.0, 0.0, 0.0, 0.0, 0.0, 0.0, 0.0, 0.0, 0.0, 0.0, 0.0, 0.0, 0.0, 0.0, 0.0, 0.0, 0.0, 0.0, 0.0, 0.0, 0.0, 0.0, 0.0, 0.0, 0.0, 0.0, 0.0, 0.0, 0.0, 0.0, 0.0, 0.0, 0.0, 0.0, 0.0, 0.0, 0.0, 0.0, 0.0, 0.0, 0.0, 0.0, 0.0, 0.0, 0.0, 0.0, 0.0, 0.0, 0.0, 0.0, 0.0, 0.0, 0.0, 0.0, 0.0, 0.0, 0.0, 0.0, 0.0, 0.0, 0.0, 0.0, 0.0, 0.0, 0.0, 0.0, 0.0, 0.0, 0.0, 0.0, 0.0, 0.0, 0.0, 0.0, 0.0, 0.0, 0.0, 0.0, 0.0, 0.0, 0.0, 0.0, 0.0, 0.0, 0.0, 0.0, 0.0, 0.0, 0.0, 0.0, 0.0, 0.0, 0.0, 0.0, 0.0, 0.0, 0.0, 0.0, 0.0, 0.0, 0.0, 0.0, 0.0, 0.0, 0.0, 0.0, 0.0, 0.0, 0.0, 0.0, 0.0, 0.0, 0.0, 0.0, 0.0, 0.0, 0.0, 0.0, 0.0, 0.0, 0.0, 0.0, 0.0, 0.0, 0.0, 0.0, 0.0, 0.0, 0.0, 0.0, 0.0, 0.0, 0.0, 0.0, 0.0, 0.0, 0.0, 0.0, 0.0, 0.0, 0.0, 0.0, 0.0, 0.0, 0.0, 0.0, 0.0, 0.0, 0.0, 0.0, 0.0, 0.0, 0.0, 0.0, 0.0, 0.0, 0.0, 0.0, 0.0, 0.0, 0.0, 0.0, 0.0, 0.0, 0.0, 0.0, 0.0, 0.0, 0.0, 0.0, 0.0, 0.0, 0.0, 0.0, 0.0, 0.0, 0.0, 0.0, 0.0, 0.0, 0.0, 0.0, 0.0, 0.0, 0.0, 0.0, 0.0, 0.0, 0.0, 0.0, 0.0, 0.0, 0.0, 0.0, 0.0, 0.0, 0.0, 0.0, 0.0, 0.0, 0.0, 0.0, 0.0, 0.0, 0.0, 0.0, 0.0, 0.0, 0.0, 0.0, 0.0, 0.0, 0.0, 0.0, 0.0, 0.0, 0.0, 0.0, 0.0, 0.0, 0.0, 0.0, 0.0, 0.0, 0.0, 0.0, 0.0, 0.0, 0.0, 0.0, 0.0, 0.0, 0.0, 0.0, 0.0, 0.0, 0.0, 0.0, 0.0, 0.0, 0.0, 0.0, 0.0, 0.0, 0.0, 0.0, 0.0, 0.0, 0.0, 0.0, 0.0, 0.0, 0.0, 0.0, 0.0, 0.0, 0.0, 0.0, 0.0, 0.0, 0.0, 0.0, 0.0, 0.0, 0.0, 0.0, 0.0, 0.0, 0.0, 0.0, 0.0, 0.0, 0.0, 0.0, 0.0, 0.0, 0.0, 0.0, 0.0, 0.0, 0.0, 0.0, 0.0, 0.0, 0.0, 0.0, 0.0, 0.0, 0.0, 0.0, 0.0, 0.0, 0.0, 0.0, 0.0, 0.0, 0.0, 0.0, 0.0, 0.0, 0.0, 0.0, 0.0, 0.0, 0.0, 0.0, 0.0, 0.0, 0.0, 0.0, 0.0, 0.0, 0.0, 0.0, 0.0, 0.0, 0.0, 0.0, 0.0, 0.0, 0.0, 0.0, 0.0, 0.0, 0.0, 0.0, 0.0, 0.0, 0.0, 0.0, 0.0, 0.0, 0.0, 0.0, 0.0, 0.0, 0.0, 0.0, 0.0, 0.0, 0.0, 0.0, 0.0, 0.0, 0.0, 0.0, 0.0, 0.0, 0.0, 0.0, 0.0, 0.0, 0.0, 0.0, 0.0, 0.0, 0.0, 0.0, 0.0, 0.0, 0.0, 0.0, 0.0, 0.0, 0.0, 0.0, 0.0, 0.0, 0.0, 0.0, 0.0, 0.0, 0.0, 0.0, 0.0, 0.0, 0.0, 0.0, 0.0, 0.0, 0.0, 0.0, 0.0, 0.0, 0.0, 0.0, 0.0, 0.0, 0.0, 0.0, 0.0, 0.0, 0.0, 0.0, 0.0, 0.0, 0.0, 0.0, 0.0, 0.0, 0.0, 0.0, 0.0, 0.0, 0.0, 0.0, 0.0, 0.0, 0.0, 0.0, 0.0, 0.0, 0.0, 0.0, 0.0, 0.0, 0.0, 0.0, 0.0, 0.0, 0.0, 0.0, 0.0, 0.0, 0.0, 0.0, 0.0, 0.0, 0.0, 0.0, 0.0, 0.0, 0.0, 0.0, 0.0, 0.0, 0.0, 0.0, 0.0, 0.0, 0.0, 0.0, 0.0, 0.0, 0.0, 0.0, 0.0, 0.0, 0.0, 0.0, 0.0, 0.0, 0.0, 0.0, 0.0, 0.0, 0.0, 0.0, 0.0, 0.0, 0.0, 0.0, 0.0, 0.0, 0.0, 0.0, 0.0, 0.0, 0.0, 0.0, 0.0, 0.0, 0.0, 0.0, 0.0, 0.0, 0.0, 0.0, 0.0, 0.0, 0.0, 0.0, 0.0, 0.0, 0.0, 0.0, 0.0, 0.0, 0.0, 0.0, 0.0, 0.0, 0.0, 0.0, 0.0, 0.0, 0.0, 0.0, 0.0, 0.0, 0.0, 0.0, 0.0, 0.0, 0.0, 0.0, 0.0, 0.0, 0.0, 0.0, 0.0, 0.0, 0.0, 0.0, 0.0, 0.0, 0.0, 0.0, 0.0, 0.0, 0.0, 0.0, 0.0, 0.0, 0.0, 0.0, 0.0, 0.0, 0.0, 0.0, 0.0, 0.0, 0.0, 0.0, 0.0, 0.0, 0.0, 0.0, 0.0, 0.0, 0.0, 0.0, 0.0, 0.0, 0.0, 0.0, 0.0, 0.0, 0.0, 0.0, 0.0, 0.0, 0.0, 0.0, 0.0, 0.0, 0.0, 0.0, 0.0, 0.0, 0.0, 0.0, 0.0, 0.0, 0.0, 0.0, 0.0, 0.0, 0.0, 0.0, 0.0, 0.0, 0.0, 0.0, 0.0, 0.0, 0.0, 0.0, 0.0, 0.0, 0.0, 0.0, 0.0, 0.0, 0.0, 0.0, 0.0, 0.0, 0.0, 0.0, 0.0, 0.0, 0.0, 0.0, 0.0, 0.0, 0.0, 0.0, 0.0, 0.0, 0.0, 0.0, 0.0, 0.0, 0.0, 0.0, 0.0, 0.0, 0.0, 0.0, 0.0, 0.0, 0.0, 0.0, 0.0, 0.0, 0.0, 0.0, 0.0, 0.0, 0.0, 0.0, 0.0, 0.0, 0.0, 0.0, 0.0, 0.0, 0.0, 0.0, 0.0, 0.0, 0.0, 0.0, 0.0, 0.0, 0.0, 0.0, 0.0, 0.0, 0.0, 0.0, 0.0, 0.0, 0.0, 0.0, 0.0, 0.0, 0.0, 0.0, 0.0, 0.0, 0.0, 0.0, 0.0, 0.0, 0.0, 0.0, 0.0, 0.0, 0.0, 0.0, 0.0, 0.0, 0.0, 0.0, 0.0, 0.0, 0.0, 0.0, 0.0, 0.0, 0.0, 0.0, 0.0, 0.0, 0.0, 0.0, 0.0, 0.0, 0.0, 0.0, 0.0, 0.0, 0.0, 0.0, 0.0, 0.0, 0.0, 0.0, 0.0, 0.0, 0.0, 0.0, 0.0, 0.0, 0.0, 0.0, 0.0, 0.0, 0.0, 0.0, 0.0, 0.0, 0.0, 0.0, 0.0, 0.0, 0.0, 0.0, 0.0, 0.0, 0.0, 0.0, 0.0, 0.0, 0.0, 0.0, 0.0, 0.0, 0.0, 0.0, 0.0, 0.0, 0.0, 0.0, 0.0, 0.0, 0.0, 0.0, 0.0, 0.0, 0.0, 0.0, 0.0, 0.0, 0.0, 0.0, 0.0, 0.0, 0.0, 0.0, 0.0, 0.0, 0.0, 0.0, 0.0, 0.0, 0.0, 0.0, 0.0, 0.0, 0.0, 0.0, 0.0, 0.0, 0.0, 0.0, 0.0, 0.0, 0.0, 0.0, 0.0, 0.0, 0.0, 0.0, 0.0, 0.0, 0.0, 0.0, 0.0, 0.0, 0.0, 0.0, 0.0, 0.0, 0.0, 0.0, 0.0, 0.0, 0.0, 0.0, 0.0, 0.0, 0.0, 0.0, 0.0, 0.0, 0.0, 0.0, 0.0, 0.0, 0.0, 0.0, 0.0, 0.0, 0.0, 0.0, 0.0, 0.0, 0.0, 0.0, 0.0, 0.0, 0.0, 0.0, 0.0, 0.0, 0.0, 0.0, 0.0, 0.0, 0.0, 0.0, 0.0, 0.0, 0.0, 0.0, 0.0, 0.0, 0.0, 0.0, 0.0, 0.0, 0.0, 0.0, 0.0, 0.0, 0.0, 0.0, 0.0, 0.0, 0.0, 0.0, 0.0, 0.0, 0.0, 0.0, 0.0, 0.0, 0.0, 0.0, 0.0, 0.0, 0.0, 0.0, 0.0, 0.0, 0.0, 0.0, 0.0, 0.0, 0.0, 0.0, 0.0, 0.0, 0.0, 0.0, 0.0, 0.0, 0.0, 0.0, 0.0, 0.0, 0.0, 0.0, 0.0, 0.0, 0.0, 0.0, 0.0, 0.0, 0.0, 0.0, 0.0, 0.0, 0.0, 0.0, 0.0, 0.0, 0.0, 0.0, 0.0, 0.0, 0.0, 0.0, 0.0, 0.0, 0.0, 0.0, 0.0, 0.0, 0.0, 0.0, 0.0, 0.0, 0.0, 0.0, 0.0, 0.0, 0.0, 0.0, 0.0, 0.0, 0.0, 0.0, 0.0, 0.0, 0.0, 0.0, 0.0, 0.0, 0.0, 0.0, 0.0, 0.0, 0.0, 0.0, 0.0, 0.0, 0.0, 0.0, 0.0, 0.0, 0.0, 0.0, 0.0, 0.0, 0.0, 0.0, 0.0, 0.0, 0.0, 0.0, 0.0, 0.0, 0.0, 0.0, 0.0, 0.0, 0.0, 0.0, 0.0, 0.0, 0.0, 0.0, 0.0, 0.0, 0.0, 0.0, 0.0, 0.0, 0.0, 0.0, 0.0, 0.0, 0.0, 0.0, 0.0, 0.0, 0.0, 0.0, 0.0, 0.0, 0.0, 0.0, 0.0, 0.0, 0.0, 0.0, 0.0, 0.0, 0.0, 0.0, 0.0, 0.0, 0.0, 0.0, 0.0, 0.0, 0.0, 0.0, 0.0, 0.0, 0.0, 0.0, 0.0, 0.0, 0.0, 0.0, 0.0, 0.0, 0.0, 0.0, 0.0, 0.0, 0.0, 0.0, 0.0, 0.0, 0.0, 0.0, 0.0, 0.0, 0.0, 0.0, 0.0, 0.0, 0.0, 0.0, 0.0, 0.0, 0.0, 0.0, 0.0, 0.0, 0.0, 0.0, 0.0, 0.0, 0.0, 0.0, 0.0, 0.0, 0.0, 0.0, 0.0, 0.0, 0.0, 0.0, 0.0, 0.0, 0.0, 0.0, 0.0, 0.0, 0.0, 0.0, 0.0, 0.0, 0.0, 0.0, 0.0, 0.0, 0.0, 0.0, 0.0, 0.0, 0.0, 0.0, 0.0, 0.0, 0.0, 0.0, 0.0, 0.0, 0.0, 0.0, 0.0, 0.0, 0.0, 0.0, 0.0, 0.0, 0.0, 0.0, 0.0, 0.0, 0.0, 0.0, 0.0, 0.0, 0.0, 0.0, 0.0, 0.0, 0.0, 0.0, 0.0, 0.0, 0.0, 0.0, 0.0, 0.0, 0.0, 0.0, 0.0, 0.0, 0.0, 0.0, 0.0, 0.0, 0.0, 0.0, 0.0, 0.0, 0.0, 0.0, 0.0])
me_circle.update()

# ---- objects
ob_circle_001 = bpy.data.objects.new('Circle.001', me_circle)

# ---- transforms, parenting, visibility, modifiers, constraints
ob_circle_001.location = (0.0, 0.0, 0.0)
ob_circle_001.scale = (2.5, 2.5, 1.0)

# ---- collection membership
col_collection.objects.link(ob_circle_001)

# ---- scene / render settings (as saved in the file)
scene.frame_start = 1; scene.frame_end = 250; scene.frame_set(0)
scene.render.engine = 'BLENDER_EEVEE_NEXT'
scene.render.bake_bias = 0.0
scene.render.bake_samples = 0
scene.cycles.sampling_pattern = 'TABULATED_SOBOL'
scene.eevee.use_volume_custom_range = False
bpy.context.view_layer.update()

# ---- added for rendering (the .blend has no active camera and no usable light): camera, sun
cam_auto = bpy.data.cameras.new('AutoCamera')
cam_auto.lens = 50.0
cam_auto.sensor_width = 36.0
cam_auto.clip_end = 1000.0
ob_auto_camera = bpy.data.objects.new('AutoCamera', cam_auto)
scene.collection.objects.link(ob_auto_camera)
ob_auto_camera.location = (6.36969, -7.49735, 5.57983)
ob_auto_camera.rotation_euler = (1.09748, -7.21219e-08, 0.694738)
scene.camera = ob_auto_camera
light_auto_sun = bpy.data.lights.new('AutoSun', 'SUN')
light_auto_sun.energy = 3.0
light_auto_sun.angle = 0.0523599
ob_auto_sun = bpy.data.objects.new('AutoSun', light_auto_sun)
scene.collection.objects.link(ob_auto_sun)
ob_auto_sun.rotation_euler = (0.872665, 0.174533, 0.523599)
bpy.context.view_layer.update()
